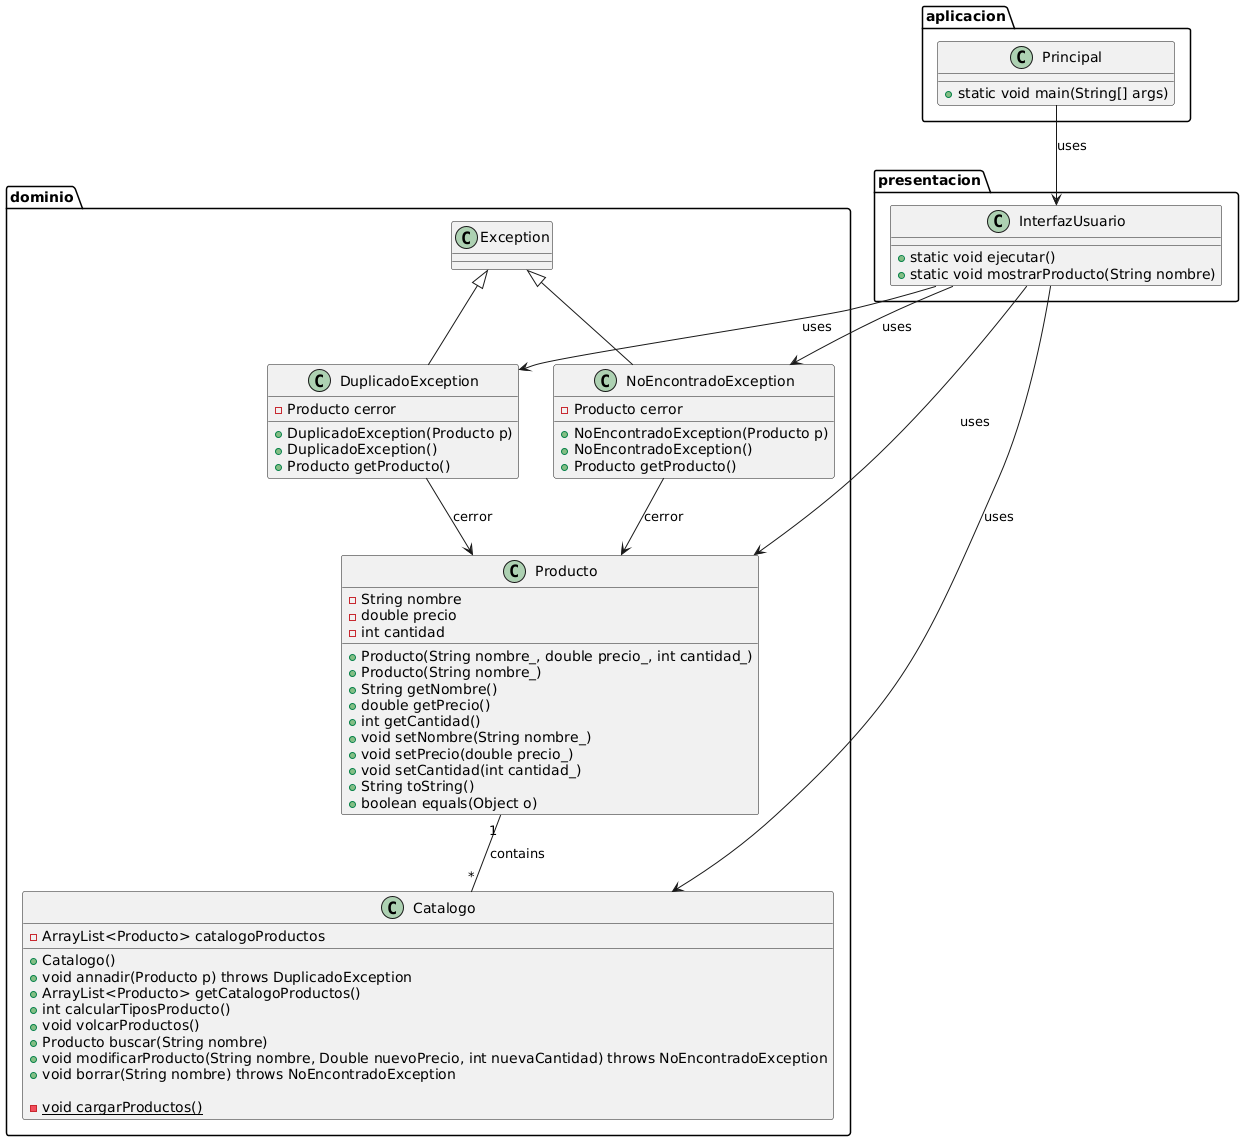

The diagram above was rendered by PlantUML. Its source (embedded in the PNG):
@startuml
package dominio {
    class Producto {
        - String nombre
        - double precio
        - int cantidad

        + Producto(String nombre_, double precio_, int cantidad_)
        + Producto(String nombre_)
        + String getNombre()
        + double getPrecio()
        + int getCantidad()
        + void setNombre(String nombre_)
        + void setPrecio(double precio_)
        + void setCantidad(int cantidad_)
        + String toString()
        + boolean equals(Object o)
    }

    class Catalogo {
        - ArrayList<Producto> catalogoProductos

        + Catalogo()
        + void annadir(Producto p) throws DuplicadoException
        + ArrayList<Producto> getCatalogoProductos()
        + int calcularTiposProducto()
        + void volcarProductos()
        + Producto buscar(String nombre)
        + void modificarProducto(String nombre, Double nuevoPrecio, int nuevaCantidad) throws NoEncontradoException
        + void borrar(String nombre) throws NoEncontradoException

        {static} - void cargarProductos()
    }

    class DuplicadoException extends Exception {
        - Producto cerror

        + DuplicadoException(Producto p)
        + DuplicadoException()
        + Producto getProducto()
    }

    class NoEncontradoException extends Exception {
        - Producto cerror

        + NoEncontradoException(Producto p)
        + NoEncontradoException()
        + Producto getProducto()
    }
}

package presentacion {
    class InterfazUsuario {
        + static void ejecutar()
        + static void mostrarProducto(String nombre)
    }
}

package aplicacion {
    class Principal {
        + static void main(String[] args)
    }
}

Producto "1" -- "*" Catalogo : contains
NoEncontradoException --> Producto : cerror
DuplicadoException --> Producto : cerror
InterfazUsuario --> Catalogo : uses
InterfazUsuario --> Producto : uses
InterfazUsuario --> DuplicadoException : uses
InterfazUsuario --> NoEncontradoException : uses
Principal --> InterfazUsuario : uses
@enduml